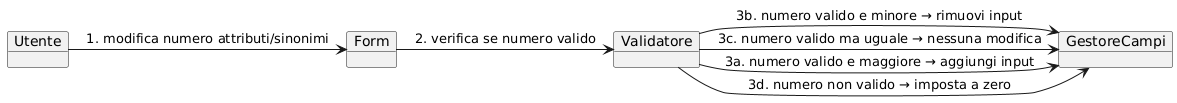

The diagram above was rendered by PlantUML. Its source (embedded in the PNG):
@startuml
object Utente
object Form
object Validatore
object GestoreCampi

Utente -> Form : 1. modifica numero attributi/sinonimi
Form -> Validatore : 2. verifica se numero valido

Validatore -> GestoreCampi : 3a. numero valido e maggiore → aggiungi input
Validatore -> GestoreCampi : 3b. numero valido e minore → rimuovi input
Validatore -> GestoreCampi : 3c. numero valido ma uguale → nessuna modifica

Validatore -> GestoreCampi : 3d. numero non valido → imposta a zero
@enduml